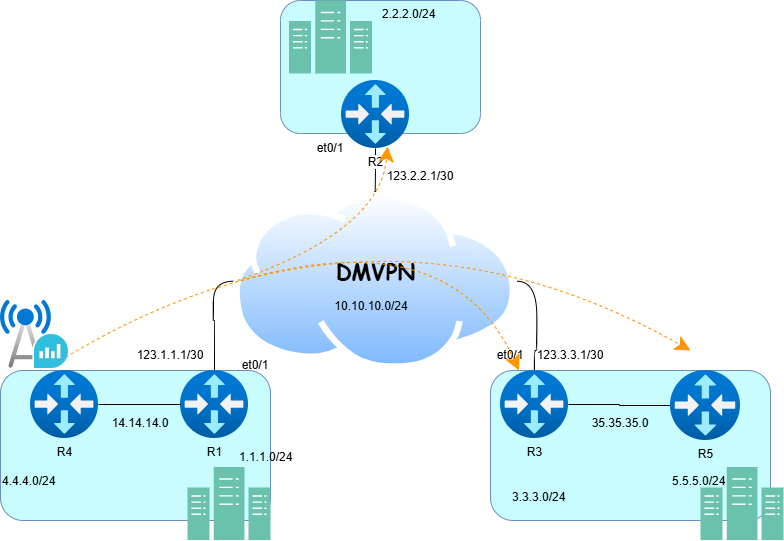

The diagram above was exported from draw.io. Its source (the exported page's mxGraphModel, read from the mxfile embedded in the PNG):
<mxGraphModel dx="1426" dy="777" grid="1" gridSize="10" guides="1" tooltips="1" connect="1" arrows="1" fold="1" page="1" pageScale="1" pageWidth="850" pageHeight="1100" math="0" shadow="0">
  <root>
    <mxCell id="0" />
    <mxCell id="1" parent="0" />
    <mxCell id="r0y8c-R3eJG9LiGPB5sW-1" value="" style="rounded=1;whiteSpace=wrap;html=1;fillColor=#C8FCFF;strokeColor=#6c8ebf;" vertex="1" parent="1">
      <mxGeometry x="510" y="570" width="280" height="150" as="geometry" />
    </mxCell>
    <mxCell id="r0y8c-R3eJG9LiGPB5sW-2" value="" style="rounded=1;whiteSpace=wrap;html=1;fillColor=#C8FCFF;strokeColor=#6c8ebf;" vertex="1" parent="1">
      <mxGeometry x="20" y="570" width="270" height="150" as="geometry" />
    </mxCell>
    <mxCell id="r0y8c-R3eJG9LiGPB5sW-3" value="" style="rounded=1;whiteSpace=wrap;html=1;fillColor=#C8FCFF;strokeColor=#6c8ebf;" vertex="1" parent="1">
      <mxGeometry x="300" y="200" width="200" height="133" as="geometry" />
    </mxCell>
    <mxCell id="r0y8c-R3eJG9LiGPB5sW-4" style="edgeStyle=orthogonalEdgeStyle;rounded=0;orthogonalLoop=1;jettySize=auto;html=1;exitX=0.5;exitY=0;exitDx=0;exitDy=0;" edge="1" parent="1" source="r0y8c-R3eJG9LiGPB5sW-5">
      <mxGeometry relative="1" as="geometry">
        <mxPoint x="395" y="390" as="targetPoint" />
      </mxGeometry>
    </mxCell>
    <mxCell id="r0y8c-R3eJG9LiGPB5sW-5" value="" style="image;aspect=fixed;perimeter=ellipsePerimeter;html=1;align=center;shadow=0;dashed=0;spacingTop=3;image=img/lib/active_directory/internet_cloud.svg;direction=east;" vertex="1" parent="1">
      <mxGeometry x="253" y="391.49" width="283.34" height="178.51" as="geometry" />
    </mxCell>
    <mxCell id="r0y8c-R3eJG9LiGPB5sW-6" style="edgeStyle=orthogonalEdgeStyle;rounded=0;orthogonalLoop=1;jettySize=auto;html=1;endArrow=none;startFill=0;" edge="1" parent="1" source="r0y8c-R3eJG9LiGPB5sW-7" target="r0y8c-R3eJG9LiGPB5sW-5">
      <mxGeometry relative="1" as="geometry" />
    </mxCell>
    <mxCell id="r0y8c-R3eJG9LiGPB5sW-7" value="&lt;span style=&quot;text-wrap-mode: wrap;&quot;&gt;R2&lt;/span&gt;" style="image;aspect=fixed;html=1;points=[];align=center;fontSize=12;image=img/lib/azure2/networking/Virtual_Router.svg;fontColor=light-dark(#000000,#000000);labelBackgroundColor=light-dark(#FFFFFF,#FBFBFB);" vertex="1" parent="1">
      <mxGeometry x="361" y="280" width="68" height="68" as="geometry" />
    </mxCell>
    <mxCell id="r0y8c-R3eJG9LiGPB5sW-8" style="edgeStyle=orthogonalEdgeStyle;rounded=0;orthogonalLoop=1;jettySize=auto;html=1;entryX=0;entryY=0.5;entryDx=0;entryDy=0;endArrow=none;startFill=0;curved=1;" edge="1" parent="1" source="r0y8c-R3eJG9LiGPB5sW-9" target="r0y8c-R3eJG9LiGPB5sW-5">
      <mxGeometry relative="1" as="geometry">
        <Array as="points">
          <mxPoint x="234" y="520" />
          <mxPoint x="233" y="520" />
          <mxPoint x="233" y="481" />
        </Array>
      </mxGeometry>
    </mxCell>
    <mxCell id="r0y8c-R3eJG9LiGPB5sW-9" value="&lt;span style=&quot;text-wrap-mode: wrap;&quot;&gt;R1&lt;/span&gt;" style="image;aspect=fixed;html=1;points=[];align=center;fontSize=12;image=img/lib/azure2/networking/Virtual_Router.svg;fontColor=light-dark(#000000,#000000);labelBackgroundColor=none;" vertex="1" parent="1">
      <mxGeometry x="200" y="570" width="68" height="68" as="geometry" />
    </mxCell>
    <mxCell id="r0y8c-R3eJG9LiGPB5sW-11" style="edgeStyle=orthogonalEdgeStyle;rounded=0;orthogonalLoop=1;jettySize=auto;html=1;entryX=1;entryY=0.5;entryDx=0;entryDy=0;endArrow=none;startFill=0;curved=1;" edge="1" parent="1" source="r0y8c-R3eJG9LiGPB5sW-12" target="r0y8c-R3eJG9LiGPB5sW-5">
      <mxGeometry relative="1" as="geometry" />
    </mxCell>
    <mxCell id="r0y8c-R3eJG9LiGPB5sW-12" value="&lt;span style=&quot;text-wrap-mode: wrap;&quot;&gt;R3&lt;/span&gt;" style="image;aspect=fixed;html=1;points=[];align=center;fontSize=12;image=img/lib/azure2/networking/Virtual_Router.svg;fontColor=light-dark(#000000,#000000);labelBackgroundColor=none;" vertex="1" parent="1">
      <mxGeometry x="520" y="570" width="68" height="68" as="geometry" />
    </mxCell>
    <mxCell id="r0y8c-R3eJG9LiGPB5sW-13" value="" style="sketch=0;pointerEvents=1;shadow=0;dashed=0;html=1;strokeColor=#82b366;fillColor=#6AC2AD;labelPosition=center;verticalLabelPosition=bottom;verticalAlign=top;align=center;outlineConnect=0;shape=mxgraph.veeam2.datacenter;" vertex="1" parent="1">
      <mxGeometry x="308.5" y="200" width="83" height="73" as="geometry" />
    </mxCell>
    <mxCell id="r0y8c-R3eJG9LiGPB5sW-14" value="DMVPN" style="text;html=1;align=center;verticalAlign=middle;resizable=0;points=[];autosize=1;strokeColor=none;fillColor=none;fontFamily=Comic Sans MS;fontStyle=1;fontSize=22;" vertex="1" parent="1">
      <mxGeometry x="344.6700000000001" y="451.49" width="100" height="40" as="geometry" />
    </mxCell>
    <mxCell id="r0y8c-R3eJG9LiGPB5sW-15" value="10.10.10.0/24" style="text;html=1;align=center;verticalAlign=middle;whiteSpace=wrap;rounded=0;" vertex="1" parent="1">
      <mxGeometry x="361" y="491.49" width="60" height="30" as="geometry" />
    </mxCell>
    <mxCell id="r0y8c-R3eJG9LiGPB5sW-16" value="123.2.2.1/30" style="text;html=1;align=center;verticalAlign=middle;whiteSpace=wrap;rounded=0;" vertex="1" parent="1">
      <mxGeometry x="410" y="361.49" width="60" height="30" as="geometry" />
    </mxCell>
    <mxCell id="r0y8c-R3eJG9LiGPB5sW-17" value="123.1.1.1/30" style="text;html=1;align=center;verticalAlign=middle;whiteSpace=wrap;rounded=0;" vertex="1" parent="1">
      <mxGeometry x="160" y="540" width="60" height="30" as="geometry" />
    </mxCell>
    <mxCell id="r0y8c-R3eJG9LiGPB5sW-18" value="123.3.3.1/30" style="text;html=1;align=center;verticalAlign=middle;whiteSpace=wrap;rounded=0;" vertex="1" parent="1">
      <mxGeometry x="560" y="540" width="60" height="30" as="geometry" />
    </mxCell>
    <mxCell id="r0y8c-R3eJG9LiGPB5sW-19" value="" style="sketch=0;pointerEvents=1;shadow=0;dashed=0;html=1;strokeColor=#82b366;fillColor=#6AC2AD;labelPosition=center;verticalLabelPosition=bottom;verticalAlign=top;align=center;outlineConnect=0;shape=mxgraph.veeam2.datacenter;" vertex="1" parent="1">
      <mxGeometry x="207" y="666.5" width="83" height="73" as="geometry" />
    </mxCell>
    <mxCell id="r0y8c-R3eJG9LiGPB5sW-20" value="" style="sketch=0;pointerEvents=1;shadow=0;dashed=0;html=1;strokeColor=#82b366;fillColor=#6AC2AD;labelPosition=center;verticalLabelPosition=bottom;verticalAlign=top;align=center;outlineConnect=0;shape=mxgraph.veeam2.datacenter;" vertex="1" parent="1">
      <mxGeometry x="720" y="666.5" width="83" height="73" as="geometry" />
    </mxCell>
    <mxCell id="r0y8c-R3eJG9LiGPB5sW-21" value="&lt;span style=&quot;forced-color-adjust: none; font-family: Helvetica; font-size: 12px; font-style: normal; font-variant-ligatures: normal; font-variant-caps: normal; font-weight: 400; letter-spacing: normal; orphans: 2; text-align: center; text-indent: 0px; text-transform: none; widows: 2; word-spacing: 0px; -webkit-text-stroke-width: 0px; white-space: normal; text-decoration-thickness: initial; text-decoration-style: initial; text-decoration-color: initial; box-shadow: none !important;&quot;&gt;2.2.2.0/24&lt;/span&gt;" style="text;whiteSpace=wrap;html=1;fontColor=light-dark(#000000,#000000);labelBackgroundColor=none;" vertex="1" parent="1">
      <mxGeometry x="400" y="200" width="110" height="40" as="geometry" />
    </mxCell>
    <mxCell id="r0y8c-R3eJG9LiGPB5sW-22" value="&lt;span style=&quot;forced-color-adjust: none; font-family: Helvetica; font-size: 12px; font-style: normal; font-variant-ligatures: normal; font-variant-caps: normal; font-weight: 400; letter-spacing: normal; orphans: 2; text-align: center; text-indent: 0px; text-transform: none; widows: 2; word-spacing: 0px; -webkit-text-stroke-width: 0px; white-space: normal; text-decoration-thickness: initial; text-decoration-style: initial; text-decoration-color: initial; box-shadow: none !important;&quot;&gt;3.3.3.0/24&lt;/span&gt;" style="text;whiteSpace=wrap;html=1;fontColor=light-dark(#000000,#000000);labelBackgroundColor=none;" vertex="1" parent="1">
      <mxGeometry x="530" y="683" width="110" height="40" as="geometry" />
    </mxCell>
    <mxCell id="r0y8c-R3eJG9LiGPB5sW-25" style="edgeStyle=orthogonalEdgeStyle;rounded=0;orthogonalLoop=1;jettySize=auto;html=1;endArrow=none;startFill=0;" edge="1" parent="1" source="r0y8c-R3eJG9LiGPB5sW-23" target="r0y8c-R3eJG9LiGPB5sW-9">
      <mxGeometry relative="1" as="geometry" />
    </mxCell>
    <mxCell id="r0y8c-R3eJG9LiGPB5sW-23" value="&lt;span style=&quot;text-wrap-mode: wrap;&quot;&gt;R4&lt;/span&gt;" style="image;aspect=fixed;html=1;points=[];align=center;fontSize=12;image=img/lib/azure2/networking/Virtual_Router.svg;fontColor=light-dark(#000000,#000000);labelBackgroundColor=none;" vertex="1" parent="1">
      <mxGeometry x="50" y="570" width="68" height="68" as="geometry" />
    </mxCell>
    <mxCell id="r0y8c-R3eJG9LiGPB5sW-26" style="edgeStyle=orthogonalEdgeStyle;rounded=0;orthogonalLoop=1;jettySize=auto;html=1;endArrow=none;startFill=0;" edge="1" parent="1" source="r0y8c-R3eJG9LiGPB5sW-24" target="r0y8c-R3eJG9LiGPB5sW-12">
      <mxGeometry relative="1" as="geometry" />
    </mxCell>
    <mxCell id="r0y8c-R3eJG9LiGPB5sW-24" value="&lt;span style=&quot;text-wrap-mode: wrap;&quot;&gt;R5&lt;/span&gt;" style="image;aspect=fixed;html=1;points=[];align=center;fontSize=12;image=img/lib/azure2/networking/Virtual_Router.svg;fontColor=light-dark(#000000,#000000);labelBackgroundColor=none;" vertex="1" parent="1">
      <mxGeometry x="690" y="570" width="70" height="70" as="geometry" />
    </mxCell>
    <mxCell id="r0y8c-R3eJG9LiGPB5sW-27" value="et0/1" style="text;html=1;align=center;verticalAlign=middle;whiteSpace=wrap;rounded=0;" vertex="1" parent="1">
      <mxGeometry x="245" y="550" width="60" height="30" as="geometry" />
    </mxCell>
    <mxCell id="r0y8c-R3eJG9LiGPB5sW-28" value="et0/1" style="text;html=1;align=center;verticalAlign=middle;whiteSpace=wrap;rounded=0;" vertex="1" parent="1">
      <mxGeometry x="500" y="540" width="60" height="30" as="geometry" />
    </mxCell>
    <mxCell id="r0y8c-R3eJG9LiGPB5sW-29" value="et0/1" style="text;html=1;align=center;verticalAlign=middle;whiteSpace=wrap;rounded=0;" vertex="1" parent="1">
      <mxGeometry x="320" y="333" width="60" height="30" as="geometry" />
    </mxCell>
    <mxCell id="r0y8c-R3eJG9LiGPB5sW-30" value="14.14.14.0" style="text;html=1;align=center;verticalAlign=middle;whiteSpace=wrap;rounded=0;" vertex="1" parent="1">
      <mxGeometry x="130" y="608" width="60" height="30" as="geometry" />
    </mxCell>
    <mxCell id="r0y8c-R3eJG9LiGPB5sW-31" value="35.35.35.0" style="text;html=1;align=center;verticalAlign=middle;whiteSpace=wrap;rounded=0;" vertex="1" parent="1">
      <mxGeometry x="610" y="608" width="60" height="30" as="geometry" />
    </mxCell>
    <mxCell id="r0y8c-R3eJG9LiGPB5sW-10" value="&lt;span style=&quot;forced-color-adjust: none; font-family: Helvetica; font-size: 12px; font-style: normal; font-variant-ligatures: normal; font-variant-caps: normal; font-weight: 400; letter-spacing: normal; orphans: 2; text-align: center; text-indent: 0px; text-transform: none; widows: 2; word-spacing: 0px; -webkit-text-stroke-width: 0px; white-space: normal; text-decoration-thickness: initial; text-decoration-style: initial; text-decoration-color: initial; box-shadow: none !important;&quot;&gt;1.1.1.0/24&lt;/span&gt;" style="text;whiteSpace=wrap;html=1;fontColor=light-dark(#000000,#000000);labelBackgroundColor=none;" vertex="1" parent="1">
      <mxGeometry x="257" y="643" width="110" height="40" as="geometry" />
    </mxCell>
    <mxCell id="r0y8c-R3eJG9LiGPB5sW-32" value="&lt;span style=&quot;forced-color-adjust: none; font-family: Helvetica; font-size: 12px; font-style: normal; font-variant-ligatures: normal; font-variant-caps: normal; font-weight: 400; letter-spacing: normal; orphans: 2; text-align: center; text-indent: 0px; text-transform: none; widows: 2; word-spacing: 0px; -webkit-text-stroke-width: 0px; white-space: normal; text-decoration-thickness: initial; text-decoration-style: initial; text-decoration-color: initial; box-shadow: none !important;&quot;&gt;4.4.4.0/24&lt;/span&gt;" style="text;whiteSpace=wrap;html=1;fontColor=light-dark(#000000,#000000);labelBackgroundColor=none;" vertex="1" parent="1">
      <mxGeometry x="20" y="666.5" width="110" height="40" as="geometry" />
    </mxCell>
    <mxCell id="r0y8c-R3eJG9LiGPB5sW-33" value="&lt;span style=&quot;forced-color-adjust: none; font-family: Helvetica; font-size: 12px; font-style: normal; font-variant-ligatures: normal; font-variant-caps: normal; font-weight: 400; letter-spacing: normal; orphans: 2; text-align: center; text-indent: 0px; text-transform: none; widows: 2; word-spacing: 0px; -webkit-text-stroke-width: 0px; white-space: normal; text-decoration-thickness: initial; text-decoration-style: initial; text-decoration-color: initial; box-shadow: none !important;&quot;&gt;5.5.5.0/24&lt;/span&gt;" style="text;whiteSpace=wrap;html=1;fontColor=light-dark(#000000,#000000);labelBackgroundColor=none;" vertex="1" parent="1">
      <mxGeometry x="690" y="666.5" width="110" height="40" as="geometry" />
    </mxCell>
    <mxCell id="r0y8c-R3eJG9LiGPB5sW-36" value="" style="endArrow=classic;html=1;rounded=0;curved=1;fillColor=#ffe6cc;strokeColor=light-dark(#FF9500,#996500);dashed=1;endSize=13;startSize=14;" edge="1" parent="1">
      <mxGeometry width="50" height="50" relative="1" as="geometry">
        <mxPoint x="80" y="560" as="sourcePoint" />
        <mxPoint x="710" y="550" as="targetPoint" />
        <Array as="points">
          <mxPoint x="390" y="370" />
        </Array>
      </mxGeometry>
    </mxCell>
    <mxCell id="r0y8c-R3eJG9LiGPB5sW-39" value="" style="endArrow=classic;html=1;rounded=0;curved=1;fillColor=#ffe6cc;strokeColor=none;dashed=1;shadow=1;flowAnimation=0;fontStyle=1;fontSize=15;shape=link;" edge="1" parent="1">
      <mxGeometry width="50" height="50" relative="1" as="geometry">
        <mxPoint x="80" y="560" as="sourcePoint" />
        <mxPoint x="710" y="550" as="targetPoint" />
        <Array as="points">
          <mxPoint x="390" y="370" />
        </Array>
      </mxGeometry>
    </mxCell>
    <mxCell id="r0y8c-R3eJG9LiGPB5sW-40" value="" style="endArrow=classic;html=1;rounded=0;curved=1;fillColor=#ffe6cc;strokeColor=light-dark(#FF9500,#996500);dashed=1;endSize=13;startSize=14;entryX=0.676;entryY=0.971;entryDx=0;entryDy=0;entryPerimeter=0;" edge="1" parent="1" target="r0y8c-R3eJG9LiGPB5sW-7">
      <mxGeometry width="50" height="50" relative="1" as="geometry">
        <mxPoint x="257" y="480" as="sourcePoint" />
        <mxPoint x="887" y="470" as="targetPoint" />
        <Array as="points">
          <mxPoint x="400" y="430" />
        </Array>
      </mxGeometry>
    </mxCell>
    <mxCell id="r0y8c-R3eJG9LiGPB5sW-41" value="" style="endArrow=classic;html=1;rounded=0;curved=1;fillColor=#ffe6cc;strokeColor=light-dark(#FF9500,#996500);dashed=1;endSize=13;startSize=14;" edge="1" parent="1" target="r0y8c-R3eJG9LiGPB5sW-12">
      <mxGeometry width="50" height="50" relative="1" as="geometry">
        <mxPoint x="260" y="480" as="sourcePoint" />
        <mxPoint x="440" y="470" as="targetPoint" />
        <Array as="points">
          <mxPoint x="470" y="420" />
        </Array>
      </mxGeometry>
    </mxCell>
    <mxCell id="r0y8c-R3eJG9LiGPB5sW-42" value="" style="image;aspect=fixed;html=1;points=[];align=center;fontSize=12;image=img/lib/azure2/hybrid_multicloud/Azure_Operator_Insights.svg;" vertex="1" parent="1">
      <mxGeometry x="20" y="500" width="68" height="68" as="geometry" />
    </mxCell>
  </root>
</mxGraphModel>